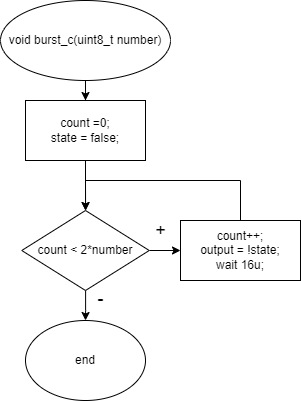

The diagram above was exported from draw.io. Its source (the exported page's mxGraphModel, read from the mxfile embedded in the PNG):
<mxGraphModel dx="614" dy="525" grid="1" gridSize="10" guides="1" tooltips="1" connect="1" arrows="1" fold="1" page="1" pageScale="1" pageWidth="827" pageHeight="1169" math="0" shadow="0">
  <root>
    <mxCell id="WIyWlLk6GJQsqaUBKTNV-0" />
    <mxCell id="WIyWlLk6GJQsqaUBKTNV-1" parent="WIyWlLk6GJQsqaUBKTNV-0" />
    <mxCell id="pny4Q44a8a1cDnfI8MnY-7" value="" style="edgeStyle=orthogonalEdgeStyle;rounded=0;orthogonalLoop=1;jettySize=auto;html=1;" edge="1" parent="WIyWlLk6GJQsqaUBKTNV-1" source="pny4Q44a8a1cDnfI8MnY-0" target="pny4Q44a8a1cDnfI8MnY-6">
      <mxGeometry relative="1" as="geometry" />
    </mxCell>
    <mxCell id="pny4Q44a8a1cDnfI8MnY-0" value="void burst_c(uint8_t number)" style="ellipse;whiteSpace=wrap;html=1;" vertex="1" parent="WIyWlLk6GJQsqaUBKTNV-1">
      <mxGeometry x="100" y="50" width="170" height="80" as="geometry" />
    </mxCell>
    <mxCell id="pny4Q44a8a1cDnfI8MnY-1" value="end" style="ellipse;whiteSpace=wrap;html=1;" vertex="1" parent="WIyWlLk6GJQsqaUBKTNV-1">
      <mxGeometry x="125" y="370" width="120" height="80" as="geometry" />
    </mxCell>
    <mxCell id="pny4Q44a8a1cDnfI8MnY-5" value="&lt;font style=&quot;font-size: 18px;&quot;&gt;+&lt;/font&gt;" style="edgeStyle=orthogonalEdgeStyle;rounded=0;orthogonalLoop=1;jettySize=auto;html=1;" edge="1" parent="WIyWlLk6GJQsqaUBKTNV-1" source="pny4Q44a8a1cDnfI8MnY-2" target="pny4Q44a8a1cDnfI8MnY-4">
      <mxGeometry x="0.1812" y="20" relative="1" as="geometry">
        <mxPoint as="offset" />
      </mxGeometry>
    </mxCell>
    <mxCell id="pny4Q44a8a1cDnfI8MnY-11" value="-" style="edgeStyle=orthogonalEdgeStyle;rounded=0;orthogonalLoop=1;jettySize=auto;html=1;fontSize=18;entryX=0.5;entryY=0;entryDx=0;entryDy=0;" edge="1" parent="WIyWlLk6GJQsqaUBKTNV-1" source="pny4Q44a8a1cDnfI8MnY-2" target="pny4Q44a8a1cDnfI8MnY-1">
      <mxGeometry x="-0.4989" y="15" relative="1" as="geometry">
        <mxPoint x="185" y="380" as="targetPoint" />
        <mxPoint as="offset" />
      </mxGeometry>
    </mxCell>
    <mxCell id="pny4Q44a8a1cDnfI8MnY-2" value="count &amp;lt; 2*number" style="rhombus;whiteSpace=wrap;html=1;" vertex="1" parent="WIyWlLk6GJQsqaUBKTNV-1">
      <mxGeometry x="121.25" y="260" width="127.5" height="80" as="geometry" />
    </mxCell>
    <mxCell id="pny4Q44a8a1cDnfI8MnY-9" style="edgeStyle=orthogonalEdgeStyle;rounded=0;orthogonalLoop=1;jettySize=auto;html=1;exitX=0.5;exitY=0;exitDx=0;exitDy=0;entryX=0.5;entryY=0;entryDx=0;entryDy=0;" edge="1" parent="WIyWlLk6GJQsqaUBKTNV-1" source="pny4Q44a8a1cDnfI8MnY-4" target="pny4Q44a8a1cDnfI8MnY-2">
      <mxGeometry relative="1" as="geometry">
        <Array as="points">
          <mxPoint x="340" y="230" />
          <mxPoint x="185" y="230" />
        </Array>
      </mxGeometry>
    </mxCell>
    <mxCell id="pny4Q44a8a1cDnfI8MnY-4" value="count++;&lt;br&gt;output = !state;&lt;br&gt;wait 16u;" style="whiteSpace=wrap;html=1;" vertex="1" parent="WIyWlLk6GJQsqaUBKTNV-1">
      <mxGeometry x="280" y="270" width="120" height="60" as="geometry" />
    </mxCell>
    <mxCell id="pny4Q44a8a1cDnfI8MnY-8" value="" style="edgeStyle=orthogonalEdgeStyle;rounded=0;orthogonalLoop=1;jettySize=auto;html=1;" edge="1" parent="WIyWlLk6GJQsqaUBKTNV-1" source="pny4Q44a8a1cDnfI8MnY-6" target="pny4Q44a8a1cDnfI8MnY-2">
      <mxGeometry relative="1" as="geometry" />
    </mxCell>
    <mxCell id="pny4Q44a8a1cDnfI8MnY-6" value="count =0;&lt;br&gt;state = false;" style="whiteSpace=wrap;html=1;" vertex="1" parent="WIyWlLk6GJQsqaUBKTNV-1">
      <mxGeometry x="125" y="150" width="120" height="60" as="geometry" />
    </mxCell>
  </root>
</mxGraphModel>